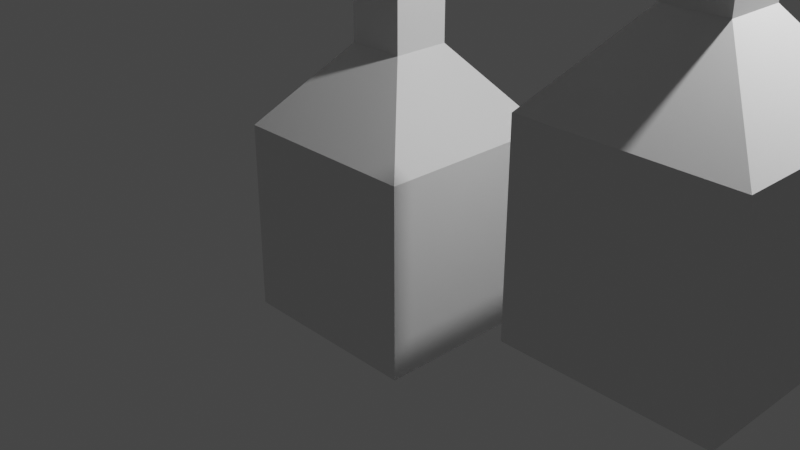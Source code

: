 # Source: BlenderGitSC_001.blend  (saved by Blender 3.4.6; exported with 4.5.12 LTS)
import bpy
from mathutils import Matrix  # noqa: F401  (used for matrix-valued properties, if any)

bpy.ops.wm.read_factory_settings(use_empty=True)
scene = bpy.context.scene
scene.name = 'Scene'

# ---- collections
col_collection = bpy.data.collections.new('Collection'); scene.collection.children.link(col_collection)

# ---- materials (node trees are filled in below, after node groups)
mat_material = bpy.data.materials.new('Material')
mat_material.alpha_threshold = 0.0
mat_material.use_transparent_shadow = False
mat_material.roughness = 0.5
mat_material.line_color = (0.0, 0.0, 0.0, 1.0)

# ---- material node trees
mat_material.use_nodes = True; mat_material.node_tree.nodes.clear()
_N = mat_material.node_tree.nodes; _L = mat_material.node_tree.links
n0 = _N.new('ShaderNodeOutputMaterial'); n0.name = 'Material Output'; n0.location = (300, 300)
n1 = _N.new('ShaderNodeBsdfPrincipled'); n1.name = 'Principled BSDF'; n1.location = (10, 300)
n1.distribution = 'GGX'
n1.subsurface_method = 'RANDOM_WALK_SKIN'
n1.inputs[3].default_value = 1.45
n1.inputs[27].default_value = (0.0, 0.0, 0.0, 1.0)
n1.inputs[28].default_value = 1.0
_L.new(n1.outputs[0], n0.inputs[0])
n0.is_active_output = True

# ---- world
world_world = bpy.data.worlds.new('World'); scene.world = world_world
world_world.use_nodes = True; world_world.node_tree.nodes.clear()
_N = world_world.node_tree.nodes; _L = world_world.node_tree.links
n0 = _N.new('ShaderNodeOutputWorld'); n0.name = 'World Output'; n0.location = (300, 300)
n1 = _N.new('ShaderNodeBackground'); n1.name = 'Background'; n1.location = (10, 300)
n1.inputs[0].default_value = (0.05088, 0.05088, 0.05088, 1.0)
_L.new(n1.outputs[0], n0.inputs[0])
n0.is_active_output = True
world_world.color = (0.05088, 0.05088, 0.05088)
world_world.use_sun_shadow = False
world_world.sun_shadow_jitter_overblur = 0.0

# ---- cameras
cam_camera = bpy.data.cameras.new('Camera')
cam_camera.clip_end = 100.0
cam_camera.ortho_scale = 7.314

# ---- lights
light_light = bpy.data.lights.new('Light', 'POINT')
light_light.transmission_factor = 0.0
light_light.energy = 1000.0
light_light.shadow_soft_size = 0.1
light_light.shadow_maximum_resolution = 0.006
light_light.use_absolute_resolution = True

# ---- meshes
me_cube = bpy.data.meshes.new('Cube')
me_cube.from_pydata([(0.2999, 0.2999, 1.844), (1.0, 1.0, -1.0), (0.2999, -0.2999, 1.844), (1.0, -1.0, -1.0), (-0.2999, 0.2999, 1.844), (-1.0, 1.0, -1.0), (-0.2999, -0.2999, 1.844), (-1.0, -1.0, -1.0), (1.0, -1.0, 1.0), (-1.0, -1.0, 1.0), (1.0, 1.0, 1.0), (-1.0, 1.0, 1.0), (0.2999, -0.2999, 4.076), (-0.2999, -0.2999, 4.076), (0.2999, 0.2999, 4.076), (-0.2999, 0.2999, 4.076), (-1.336, -0.3175, 6.426), (-1.936, -0.3175, 6.426), (-1.336, 0.2824, 6.426), (-1.936, 0.2824, 6.426)], [], [(6, 2, 12, 13), (3, 8, 9, 7), (7, 9, 11, 5), (5, 1, 3, 7), (1, 10, 8, 3), (5, 11, 10, 1), (2, 6, 9, 8), (0, 2, 8, 10), (6, 4, 11, 9), (4, 0, 10, 11), (14, 15, 19, 18), (0, 4, 15, 14), (2, 0, 14, 12), (4, 6, 13, 15), (18, 19, 17, 16), (12, 14, 18, 16), (15, 13, 17, 19), (13, 12, 16, 17)])
_uv = me_cube.uv_layers.new(name='UVMap')
_uv.uv.foreach_set('vector', [0.7875, 0.6625, 0.7125, 0.6625, 0.7125, 0.6625, 0.7875, 0.6625, 0.375, 0.75, 0.625, 0.75, 0.625, 1.0, 0.375, 1.0, 0.375, 0.0, 0.625, 0.0, 0.625, 0.25, 0.375, 0.25, 0.125, 0.5, 0.375, 0.5, 0.375, 0.75, 0.125, 0.75, 0.375, 0.5, 0.625, 0.5, 0.625, 0.75, 0.375, 0.75, 0.375, 0.25, 0.625, 0.25, 0.625, 0.5, 0.375, 0.5, 0.7125, 0.6625, 0.7875, 0.6625, 0.875, 0.75, 0.625, 0.75, 0.7125, 0.5875, 0.7125, 0.6625, 0.625, 0.75, 0.625, 0.5, 0.7875, 0.6625, 0.7875, 0.5875, 0.875, 0.5, 0.875, 0.75, 0.7875, 0.5875, 0.7125, 0.5875, 0.625, 0.5, 0.875, 0.5, 0.7125, 0.5875, 0.7875, 0.5875, 0.7875, 0.5875, 0.7125, 0.5875, 0.7125, 0.5875, 0.7875, 0.5875, 0.7875, 0.5875, 0.7125, 0.5875, 0.7125, 0.6625, 0.7125, 0.5875, 0.7125, 0.5875, 0.7125, 0.6625, 0.7875, 0.5875, 0.7875, 0.6625, 0.7875, 0.6625, 0.7875, 0.5875, 0.7125, 0.5875, 0.7875, 0.5875, 0.7875, 0.6625, 0.7125, 0.6625, 0.7125, 0.6625, 0.7125, 0.5875, 0.7125, 0.5875, 0.7125, 0.6625, 0.7875, 0.5875, 0.7875, 0.6625, 0.7875, 0.6625, 0.7875, 0.5875, 0.7875, 0.6625, 0.7125, 0.6625, 0.7125, 0.6625, 0.7875, 0.6625])
me_cube.materials.append(mat_material)
me_cube.use_mirror_vertex_groups = False
me_cube.update()
me_cube_001 = bpy.data.meshes.new('Cube.001')
me_cube_001.from_pydata([(0.2999, 0.2999, 1.844), (1.0, 1.0, -1.0), (0.2999, -0.2999, 1.844), (1.0, -1.0, -1.0), (-0.2999, 0.2999, 1.844), (-1.0, 1.0, -1.0), (-0.2999, -0.2999, 1.844), (-1.0, -1.0, -1.0), (1.0, -1.0, 1.0), (-1.0, -1.0, 1.0), (1.0, 1.0, 1.0), (-1.0, 1.0, 1.0), (0.2999, -0.2999, 4.076), (-0.2999, -0.2999, 4.076), (0.2999, 0.2999, 4.076), (-0.2999, 0.2999, 4.076), (-1.336, -0.3175, 6.426), (-1.936, -0.3175, 6.426), (-1.336, 0.2824, 6.426), (-1.936, 0.2824, 6.426)], [], [(4, 6, 13, 15), (3, 8, 9, 7), (7, 9, 11, 5), (5, 1, 3, 7), (1, 10, 8, 3), (5, 11, 10, 1), (2, 6, 9, 8), (0, 2, 8, 10), (6, 4, 11, 9), (4, 0, 10, 11), (14, 15, 19, 18), (6, 2, 12, 13), (0, 4, 15, 14), (2, 0, 14, 12), (18, 19, 17, 16), (12, 14, 18, 16), (15, 13, 17, 19), (13, 12, 16, 17)])
_uv = me_cube_001.uv_layers.new(name='UVMap')
_uv.uv.foreach_set('vector', [0.7875, 0.5875, 0.7875, 0.6625, 0.7875, 0.6625, 0.7875, 0.5875, 0.375, 0.75, 0.625, 0.75, 0.625, 1.0, 0.375, 1.0, 0.375, 0.0, 0.625, 0.0, 0.625, 0.25, 0.375, 0.25, 0.125, 0.5, 0.375, 0.5, 0.375, 0.75, 0.125, 0.75, 0.375, 0.5, 0.625, 0.5, 0.625, 0.75, 0.375, 0.75, 0.375, 0.25, 0.625, 0.25, 0.625, 0.5, 0.375, 0.5, 0.7125, 0.6625, 0.7875, 0.6625, 0.875, 0.75, 0.625, 0.75, 0.7125, 0.5875, 0.7125, 0.6625, 0.625, 0.75, 0.625, 0.5, 0.7875, 0.6625, 0.7875, 0.5875, 0.875, 0.5, 0.875, 0.75, 0.7875, 0.5875, 0.7125, 0.5875, 0.625, 0.5, 0.875, 0.5, 0.7125, 0.5875, 0.7875, 0.5875, 0.7875, 0.5875, 0.7125, 0.5875, 0.7875, 0.6625, 0.7125, 0.6625, 0.7125, 0.6625, 0.7875, 0.6625, 0.7125, 0.5875, 0.7875, 0.5875, 0.7875, 0.5875, 0.7125, 0.5875, 0.7125, 0.6625, 0.7125, 0.5875, 0.7125, 0.5875, 0.7125, 0.6625, 0.7125, 0.5875, 0.7875, 0.5875, 0.7875, 0.6625, 0.7125, 0.6625, 0.7125, 0.6625, 0.7125, 0.5875, 0.7125, 0.5875, 0.7125, 0.6625, 0.7875, 0.5875, 0.7875, 0.6625, 0.7875, 0.6625, 0.7875, 0.5875, 0.7875, 0.6625, 0.7125, 0.6625, 0.7125, 0.6625, 0.7875, 0.6625])
me_cube_001.materials.append(mat_material)
me_cube_001.use_mirror_vertex_groups = False
me_cube_001.update()
me_cube_002 = bpy.data.meshes.new('Cube.002')
me_cube_002.from_pydata([(0.2999, 0.2999, 1.844), (1.0, 1.0, -1.0), (0.2999, -0.2999, 1.844), (1.0, -1.0, -1.0), (-0.2999, 0.2999, 1.844), (-1.0, 1.0, -1.0), (-0.2999, -0.2999, 1.844), (-1.0, -1.0, -1.0), (1.0, -1.0, 1.0), (-1.0, -1.0, 1.0), (1.0, 1.0, 1.0), (-1.0, 1.0, 1.0), (0.2999, -0.2999, 4.076), (-0.2999, -0.2999, 4.076), (0.2999, 0.2999, 4.076), (-0.2999, 0.2999, 4.076), (-1.336, -0.3175, 6.426), (-1.936, -0.3175, 6.426), (-1.336, 0.2824, 6.426), (-1.936, 0.2824, 6.426)], [], [(0, 4, 15, 14), (3, 8, 9, 7), (7, 9, 11, 5), (5, 1, 3, 7), (1, 10, 8, 3), (5, 11, 10, 1), (2, 6, 9, 8), (0, 2, 8, 10), (6, 4, 11, 9), (4, 0, 10, 11), (15, 13, 17, 19), (2, 0, 14, 12), (4, 6, 13, 15), (6, 2, 12, 13), (18, 19, 17, 16), (13, 12, 16, 17), (14, 15, 19, 18), (12, 14, 18, 16)])
_uv = me_cube_002.uv_layers.new(name='UVMap')
_uv.uv.foreach_set('vector', [0.7125, 0.5875, 0.7875, 0.5875, 0.7875, 0.5875, 0.7125, 0.5875, 0.375, 0.75, 0.625, 0.75, 0.625, 1.0, 0.375, 1.0, 0.375, 0.0, 0.625, 0.0, 0.625, 0.25, 0.375, 0.25, 0.125, 0.5, 0.375, 0.5, 0.375, 0.75, 0.125, 0.75, 0.375, 0.5, 0.625, 0.5, 0.625, 0.75, 0.375, 0.75, 0.375, 0.25, 0.625, 0.25, 0.625, 0.5, 0.375, 0.5, 0.7125, 0.6625, 0.7875, 0.6625, 0.875, 0.75, 0.625, 0.75, 0.7125, 0.5875, 0.7125, 0.6625, 0.625, 0.75, 0.625, 0.5, 0.7875, 0.6625, 0.7875, 0.5875, 0.875, 0.5, 0.875, 0.75, 0.7875, 0.5875, 0.7125, 0.5875, 0.625, 0.5, 0.875, 0.5, 0.7875, 0.5875, 0.7875, 0.6625, 0.7875, 0.6625, 0.7875, 0.5875, 0.7125, 0.6625, 0.7125, 0.5875, 0.7125, 0.5875, 0.7125, 0.6625, 0.7875, 0.5875, 0.7875, 0.6625, 0.7875, 0.6625, 0.7875, 0.5875, 0.7875, 0.6625, 0.7125, 0.6625, 0.7125, 0.6625, 0.7875, 0.6625, 0.7125, 0.5875, 0.7875, 0.5875, 0.7875, 0.6625, 0.7125, 0.6625, 0.7875, 0.6625, 0.7125, 0.6625, 0.7125, 0.6625, 0.7875, 0.6625, 0.7125, 0.5875, 0.7875, 0.5875, 0.7875, 0.5875, 0.7125, 0.5875, 0.7125, 0.6625, 0.7125, 0.5875, 0.7125, 0.5875, 0.7125, 0.6625])
me_cube_002.materials.append(mat_material)
me_cube_002.use_mirror_vertex_groups = False
me_cube_002.update()

# ---- objects
ob_cube = bpy.data.objects.new('Cube', me_cube)
ob_light = bpy.data.objects.new('Light', light_light)
ob_camera = bpy.data.objects.new('Camera', cam_camera)
ob_cube_001 = bpy.data.objects.new('Cube.001', me_cube_001)
ob_cube_002 = bpy.data.objects.new('Cube.002', me_cube_002)

# ---- transforms, parenting, visibility, modifiers, constraints
ob_cube.location = (0.0, 0.0, 0.0)
ob_cube.lock_rotations_4d = False
ob_cube.empty_display_type = 'ARROWS'
ob_cube.lineart.crease_threshold = 0.0
ob_light.location = (4.076, 1.005, 5.904)
ob_light.rotation_euler = (0.6503, 0.05522, 1.866)
ob_light.lock_rotations_4d = False
ob_light.empty_display_type = 'ARROWS'
ob_light.color = (0.0, 0.0, 0.0, 0.0)
ob_light.lineart.crease_threshold = 0.0
ob_camera.location = (7.359, -6.926, 4.958)
ob_camera.rotation_euler = (1.109, 0.0, 0.8149)
ob_camera.lock_rotations_4d = False
ob_camera.empty_display_type = 'ARROWS'
ob_camera.color = (0.0, 0.0, 0.0, 0.0)
ob_camera.display_type = 'WIRE'
ob_camera.lineart.crease_threshold = 0.0
ob_cube_001.location = (3.282, -1.382e-07, 1.029)
ob_cube_001.lock_rotations_4d = False
ob_cube_001.empty_display_type = 'ARROWS'
ob_cube_001.lineart.crease_threshold = 0.0
ob_cube_002.location = (-2.596, -4.245e-07, 3.16)
ob_cube_002.lock_rotations_4d = False
ob_cube_002.empty_display_type = 'ARROWS'
ob_cube_002.lineart.crease_threshold = 0.0

# ---- collection membership
col_collection.objects.link(ob_cube)
col_collection.objects.link(ob_light)
col_collection.objects.link(ob_camera)
col_collection.objects.link(ob_cube_001)
col_collection.objects.link(ob_cube_002)

# ---- scene / render settings (as saved in the file)
scene.camera = ob_camera
scene.frame_start = 1; scene.frame_end = 250; scene.frame_set(1)
scene.render.engine = 'BLENDER_EEVEE_NEXT'
scene.cycles.sampling_pattern = 'TABULATED_SOBOL'
scene.cycles.use_light_tree = False
scene.view_settings.view_transform = 'Filmic'
bpy.context.view_layer.update()
